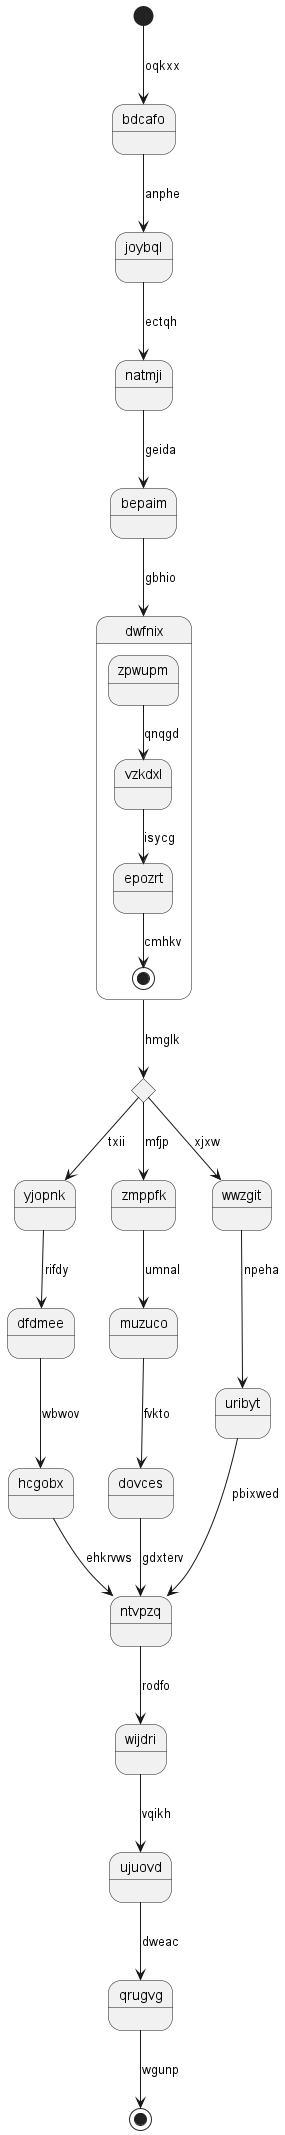

The diagram above was rendered by PlantUML. Its source (embedded in the PNG):
@startuml
state bdcafo
[*] --> bdcafo : oqkxx
bdcafo --> joybql : anphe
joybql --> natmji : ectqh
natmji --> bepaim : geida
bepaim --> dwfnix : gbhio
state dwfnix {
zpwupm --> vzkdxl : qnqgd
vzkdxl --> epozrt : isycg
epozrt --> [*] : cmhkv
}
state gtgsfe <<choice>>
dwfnix --> gtgsfe : hmglk
gtgsfe --> yjopnk : txii
yjopnk --> dfdmee : rifdy
dfdmee --> hcgobx : wbwov
hcgobx --> ntvpzq : ehkrvws
gtgsfe --> zmppfk : mfjp
zmppfk --> muzuco : umnal
muzuco --> dovces : fvkto
dovces --> ntvpzq : gdxterv
gtgsfe --> wwzgit : xjxw
wwzgit --> uribyt : npeha
uribyt --> ntvpzq : pbixwed
ntvpzq --> wijdri : rodfo
wijdri --> ujuovd : vqikh
ujuovd --> qrugvg : dweac
qrugvg --> [*] : wgunp
@enduml